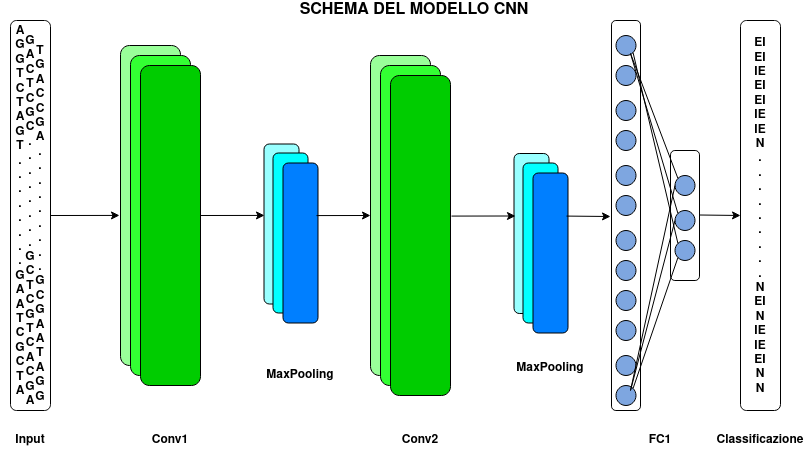

The diagram above was exported from draw.io. Its source (the exported page's mxGraphModel, read from the mxfile embedded in the PNG):
<mxGraphModel dx="868" dy="455" grid="1" gridSize="10" guides="1" tooltips="1" connect="1" arrows="1" fold="1" page="1" pageScale="1" pageWidth="827" pageHeight="1169" math="0" shadow="0">
  <root>
    <mxCell id="0" />
    <mxCell id="1" parent="0" />
    <mxCell id="zclbwIOSAietgKsFep53-15" value="" style="rounded=1;whiteSpace=wrap;html=1;rotation=-90;fillColor=#99FFFF;" vertex="1" parent="1">
      <mxGeometry x="481" y="245.5" width="160" height="35" as="geometry" />
    </mxCell>
    <mxCell id="zclbwIOSAietgKsFep53-1" value="" style="rounded=1;whiteSpace=wrap;html=1;" vertex="1" parent="1">
      <mxGeometry x="40" y="50" width="40" height="390" as="geometry" />
    </mxCell>
    <mxCell id="zclbwIOSAietgKsFep53-2" value="" style="rounded=1;whiteSpace=wrap;html=1;fillColor=#99FF99;" vertex="1" parent="1">
      <mxGeometry x="150" y="75" width="60" height="320" as="geometry" />
    </mxCell>
    <mxCell id="zclbwIOSAietgKsFep53-5" value="" style="rounded=1;whiteSpace=wrap;html=1;fillColor=#33FF33;" vertex="1" parent="1">
      <mxGeometry x="160" y="85" width="60" height="320" as="geometry" />
    </mxCell>
    <mxCell id="zclbwIOSAietgKsFep53-6" value="" style="rounded=1;whiteSpace=wrap;html=1;fillColor=#00CC00;" vertex="1" parent="1">
      <mxGeometry x="170" y="95" width="60" height="320" as="geometry" />
    </mxCell>
    <mxCell id="zclbwIOSAietgKsFep53-7" value="" style="rounded=1;whiteSpace=wrap;html=1;rotation=-90;fillColor=#99FFFF;" vertex="1" parent="1">
      <mxGeometry x="231" y="236" width="160" height="35" as="geometry" />
    </mxCell>
    <mxCell id="zclbwIOSAietgKsFep53-8" value="" style="rounded=1;whiteSpace=wrap;html=1;rotation=-90;fillColor=#00FFFF;" vertex="1" parent="1">
      <mxGeometry x="240" y="245" width="160" height="35" as="geometry" />
    </mxCell>
    <mxCell id="zclbwIOSAietgKsFep53-9" value="" style="rounded=1;whiteSpace=wrap;html=1;rotation=-90;fillColor=#007FFF;" vertex="1" parent="1">
      <mxGeometry x="250" y="255" width="160" height="35" as="geometry" />
    </mxCell>
    <mxCell id="zclbwIOSAietgKsFep53-10" value="" style="rounded=1;whiteSpace=wrap;html=1;fillColor=#99FF99;" vertex="1" parent="1">
      <mxGeometry x="400" y="85" width="60" height="320" as="geometry" />
    </mxCell>
    <mxCell id="zclbwIOSAietgKsFep53-11" value="" style="rounded=1;whiteSpace=wrap;html=1;fillColor=#33FF33;" vertex="1" parent="1">
      <mxGeometry x="410" y="95" width="60" height="320" as="geometry" />
    </mxCell>
    <mxCell id="zclbwIOSAietgKsFep53-12" value="" style="rounded=1;whiteSpace=wrap;html=1;fillColor=#00CC00;" vertex="1" parent="1">
      <mxGeometry x="420" y="105" width="60" height="320" as="geometry" />
    </mxCell>
    <mxCell id="zclbwIOSAietgKsFep53-13" value="" style="rounded=1;whiteSpace=wrap;html=1;rotation=-90;fillColor=#00FFFF;" vertex="1" parent="1">
      <mxGeometry x="490" y="255" width="160" height="35" as="geometry" />
    </mxCell>
    <mxCell id="zclbwIOSAietgKsFep53-14" value="" style="rounded=1;whiteSpace=wrap;html=1;rotation=-90;fillColor=#007FFF;" vertex="1" parent="1">
      <mxGeometry x="500" y="265" width="160" height="35" as="geometry" />
    </mxCell>
    <mxCell id="zclbwIOSAietgKsFep53-16" value="" style="rounded=1;whiteSpace=wrap;html=1;" vertex="1" parent="1">
      <mxGeometry x="641" y="50" width="29" height="390" as="geometry" />
    </mxCell>
    <mxCell id="zclbwIOSAietgKsFep53-17" value="" style="rounded=1;whiteSpace=wrap;html=1;" vertex="1" parent="1">
      <mxGeometry x="700" y="180" width="29" height="130" as="geometry" />
    </mxCell>
    <mxCell id="zclbwIOSAietgKsFep53-18" value="" style="rounded=1;whiteSpace=wrap;html=1;" vertex="1" parent="1">
      <mxGeometry x="770" y="50" width="40" height="390" as="geometry" />
    </mxCell>
    <mxCell id="zclbwIOSAietgKsFep53-19" value="" style="ellipse;whiteSpace=wrap;html=1;aspect=fixed;fillColor=#7EA6E0;" vertex="1" parent="1">
      <mxGeometry x="645.5" y="65" width="20" height="20" as="geometry" />
    </mxCell>
    <mxCell id="zclbwIOSAietgKsFep53-20" value="" style="ellipse;whiteSpace=wrap;html=1;aspect=fixed;fillColor=#7EA6E0;" vertex="1" parent="1">
      <mxGeometry x="645.5" y="95" width="20" height="20" as="geometry" />
    </mxCell>
    <mxCell id="zclbwIOSAietgKsFep53-21" value="" style="ellipse;whiteSpace=wrap;html=1;aspect=fixed;fillColor=#7EA6E0;" vertex="1" parent="1">
      <mxGeometry x="645.5" y="130" width="20" height="20" as="geometry" />
    </mxCell>
    <mxCell id="zclbwIOSAietgKsFep53-22" value="" style="ellipse;whiteSpace=wrap;html=1;aspect=fixed;fillColor=#7EA6E0;" vertex="1" parent="1">
      <mxGeometry x="645.5" y="160" width="20" height="20" as="geometry" />
    </mxCell>
    <mxCell id="zclbwIOSAietgKsFep53-23" value="" style="ellipse;whiteSpace=wrap;html=1;aspect=fixed;fillColor=#7EA6E0;" vertex="1" parent="1">
      <mxGeometry x="645.5" y="195" width="20" height="20" as="geometry" />
    </mxCell>
    <mxCell id="zclbwIOSAietgKsFep53-24" value="" style="ellipse;whiteSpace=wrap;html=1;aspect=fixed;fillColor=#7EA6E0;" vertex="1" parent="1">
      <mxGeometry x="645.5" y="225" width="20" height="20" as="geometry" />
    </mxCell>
    <mxCell id="zclbwIOSAietgKsFep53-25" value="" style="ellipse;whiteSpace=wrap;html=1;aspect=fixed;fillColor=#7EA6E0;" vertex="1" parent="1">
      <mxGeometry x="645.5" y="260" width="20" height="20" as="geometry" />
    </mxCell>
    <mxCell id="zclbwIOSAietgKsFep53-26" value="" style="ellipse;whiteSpace=wrap;html=1;aspect=fixed;fillColor=#7EA6E0;" vertex="1" parent="1">
      <mxGeometry x="645.5" y="290" width="20" height="20" as="geometry" />
    </mxCell>
    <mxCell id="zclbwIOSAietgKsFep53-27" value="" style="ellipse;whiteSpace=wrap;html=1;aspect=fixed;fillColor=#7EA6E0;" vertex="1" parent="1">
      <mxGeometry x="645.5" y="320" width="20" height="20" as="geometry" />
    </mxCell>
    <mxCell id="zclbwIOSAietgKsFep53-28" value="" style="ellipse;whiteSpace=wrap;html=1;aspect=fixed;fillColor=#7EA6E0;" vertex="1" parent="1">
      <mxGeometry x="645.5" y="350" width="20" height="20" as="geometry" />
    </mxCell>
    <mxCell id="zclbwIOSAietgKsFep53-29" value="" style="ellipse;whiteSpace=wrap;html=1;aspect=fixed;fillColor=#7EA6E0;" vertex="1" parent="1">
      <mxGeometry x="645.5" y="385" width="20" height="20" as="geometry" />
    </mxCell>
    <mxCell id="zclbwIOSAietgKsFep53-30" value="" style="ellipse;whiteSpace=wrap;html=1;aspect=fixed;fillColor=#7EA6E0;" vertex="1" parent="1">
      <mxGeometry x="645.5" y="415" width="20" height="20" as="geometry" />
    </mxCell>
    <mxCell id="zclbwIOSAietgKsFep53-31" value="" style="ellipse;whiteSpace=wrap;html=1;aspect=fixed;fillColor=#7EA6E0;" vertex="1" parent="1">
      <mxGeometry x="704.5" y="205" width="20" height="20" as="geometry" />
    </mxCell>
    <mxCell id="zclbwIOSAietgKsFep53-32" value="" style="ellipse;whiteSpace=wrap;html=1;aspect=fixed;fillColor=#7EA6E0;" vertex="1" parent="1">
      <mxGeometry x="704.5" y="240" width="20" height="20" as="geometry" />
    </mxCell>
    <mxCell id="zclbwIOSAietgKsFep53-33" value="" style="ellipse;whiteSpace=wrap;html=1;aspect=fixed;fillColor=#7EA6E0;" vertex="1" parent="1">
      <mxGeometry x="704.5" y="270" width="20" height="20" as="geometry" />
    </mxCell>
    <mxCell id="zclbwIOSAietgKsFep53-34" value="&lt;div&gt;&lt;b&gt;A&lt;/b&gt;&lt;/div&gt;&lt;div&gt;&lt;b&gt;G&lt;/b&gt;&lt;/div&gt;&lt;div&gt;&lt;b&gt;G&lt;/b&gt;&lt;/div&gt;&lt;div&gt;&lt;b&gt;T&lt;/b&gt;&lt;/div&gt;&lt;div&gt;&lt;b&gt;C&lt;/b&gt;&lt;/div&gt;&lt;div&gt;&lt;b&gt;T&lt;/b&gt;&lt;/div&gt;&lt;div&gt;&lt;b&gt;A&lt;/b&gt;&lt;/div&gt;&lt;div&gt;&lt;b&gt;G&lt;/b&gt;&lt;/div&gt;&lt;div&gt;&lt;b&gt;T&lt;/b&gt;&lt;/div&gt;&lt;div&gt;&lt;b&gt;.&lt;/b&gt;&lt;/div&gt;&lt;div&gt;&lt;b&gt;.&lt;/b&gt;&lt;/div&gt;&lt;div&gt;&lt;b&gt;.&lt;/b&gt;&lt;/div&gt;&lt;div&gt;&lt;b&gt;.&lt;/b&gt;&lt;/div&gt;&lt;div&gt;&lt;b&gt;.&lt;/b&gt;&lt;/div&gt;&lt;div&gt;&lt;b&gt;.&lt;/b&gt;&lt;/div&gt;&lt;div&gt;&lt;b&gt;.&lt;/b&gt;&lt;/div&gt;&lt;div&gt;&lt;b&gt;.&lt;/b&gt;&lt;/div&gt;&lt;div&gt;&lt;b&gt;G&lt;/b&gt;&lt;/div&gt;&lt;div&gt;&lt;b&gt;A&lt;/b&gt;&lt;/div&gt;&lt;div&gt;&lt;b&gt;A&lt;/b&gt;&lt;/div&gt;&lt;div&gt;&lt;b&gt;T&lt;/b&gt;&lt;/div&gt;&lt;div&gt;&lt;b&gt;C&lt;/b&gt;&lt;/div&gt;&lt;div&gt;&lt;b&gt;G&lt;/b&gt;&lt;/div&gt;&lt;div&gt;&lt;b&gt;C&lt;/b&gt;&lt;/div&gt;&lt;div&gt;&lt;b&gt;T&lt;/b&gt;&lt;/div&gt;&lt;div&gt;&lt;b&gt;A&lt;/b&gt;&lt;/div&gt;" style="text;html=1;strokeColor=none;fillColor=none;align=center;verticalAlign=middle;whiteSpace=wrap;rounded=0;" vertex="1" parent="1">
      <mxGeometry x="30" y="73" width="40" height="335" as="geometry" />
    </mxCell>
    <mxCell id="zclbwIOSAietgKsFep53-37" value="" style="endArrow=classic;html=1;entryX=-0.017;entryY=0.531;entryDx=0;entryDy=0;entryPerimeter=0;" edge="1" parent="1" target="zclbwIOSAietgKsFep53-2">
      <mxGeometry width="50" height="50" relative="1" as="geometry">
        <mxPoint x="80" y="245" as="sourcePoint" />
        <mxPoint x="270" y="249" as="targetPoint" />
      </mxGeometry>
    </mxCell>
    <mxCell id="zclbwIOSAietgKsFep53-38" value="" style="endArrow=classic;html=1;entryX=-0.017;entryY=0.531;entryDx=0;entryDy=0;entryPerimeter=0;" edge="1" parent="1">
      <mxGeometry width="50" height="50" relative="1" as="geometry">
        <mxPoint x="230" y="245" as="sourcePoint" />
        <mxPoint x="293.98" y="244.92000000000007" as="targetPoint" />
      </mxGeometry>
    </mxCell>
    <mxCell id="zclbwIOSAietgKsFep53-39" value="&lt;div&gt;&lt;b&gt;G&lt;br&gt;&lt;/b&gt;&lt;/div&gt;&lt;div&gt;&lt;b&gt;A&lt;/b&gt;&lt;/div&gt;&lt;div&gt;&lt;b&gt;C&lt;/b&gt;&lt;/div&gt;&lt;div&gt;&lt;b&gt;T&lt;/b&gt;&lt;/div&gt;&lt;div&gt;&lt;b&gt;C&lt;br&gt;&lt;/b&gt;&lt;/div&gt;&lt;div&gt;&lt;b&gt;G&lt;/b&gt;&lt;/div&gt;&lt;div&gt;&lt;b&gt;C&lt;/b&gt;&lt;/div&gt;&lt;div&gt;&lt;b&gt;.&lt;/b&gt;&lt;/div&gt;&lt;div&gt;&lt;b&gt;.&lt;/b&gt;&lt;/div&gt;&lt;div&gt;&lt;b&gt;.&lt;/b&gt;&lt;/div&gt;&lt;div&gt;&lt;b&gt;.&lt;/b&gt;&lt;/div&gt;&lt;div&gt;&lt;b&gt;.&lt;/b&gt;&lt;/div&gt;&lt;div&gt;&lt;b&gt;.&lt;/b&gt;&lt;/div&gt;&lt;div&gt;&lt;b&gt;.&lt;/b&gt;&lt;/div&gt;&lt;div&gt;&lt;b&gt;.&lt;/b&gt;&lt;/div&gt;&lt;div&gt;&lt;b&gt;G&lt;/b&gt;&lt;/div&gt;&lt;div&gt;&lt;b&gt;C&lt;/b&gt;&lt;/div&gt;&lt;div&gt;&lt;b&gt;T&lt;/b&gt;&lt;/div&gt;&lt;div&gt;&lt;b&gt;C&lt;/b&gt;&lt;/div&gt;&lt;div&gt;&lt;b&gt;G&lt;br&gt;&lt;/b&gt;&lt;/div&gt;&lt;div&gt;&lt;b&gt;T&lt;/b&gt;&lt;/div&gt;&lt;div&gt;&lt;b&gt;C&lt;/b&gt;&lt;/div&gt;&lt;div&gt;&lt;b&gt;A&lt;/b&gt;&lt;/div&gt;&lt;div&gt;&lt;b&gt;C&lt;/b&gt;&lt;/div&gt;&lt;b&gt;G&lt;/b&gt;&lt;div&gt;&lt;b&gt;A&lt;/b&gt;&lt;/div&gt;" style="text;html=1;strokeColor=none;fillColor=none;align=center;verticalAlign=middle;whiteSpace=wrap;rounded=0;" vertex="1" parent="1">
      <mxGeometry x="40" y="83" width="40" height="335" as="geometry" />
    </mxCell>
    <mxCell id="zclbwIOSAietgKsFep53-40" value="&lt;div&gt;&lt;b&gt;T&lt;br&gt;&lt;/b&gt;&lt;/div&gt;&lt;div&gt;&lt;b&gt;G&lt;/b&gt;&lt;/div&gt;&lt;div&gt;&lt;b&gt;A&lt;/b&gt;&lt;/div&gt;&lt;div&gt;&lt;b&gt;C&lt;/b&gt;&lt;/div&gt;&lt;div&gt;&lt;b&gt;C&lt;/b&gt;&lt;/div&gt;&lt;div&gt;&lt;b&gt;G&lt;/b&gt;&lt;/div&gt;&lt;div&gt;&lt;b&gt;A&lt;/b&gt;&lt;/div&gt;&lt;div&gt;&lt;b&gt;.&lt;/b&gt;&lt;/div&gt;&lt;div&gt;&lt;b&gt;.&lt;/b&gt;&lt;/div&gt;&lt;div&gt;&lt;b&gt;.&lt;/b&gt;&lt;/div&gt;&lt;div&gt;&lt;b&gt;.&lt;/b&gt;&lt;/div&gt;&lt;div&gt;&lt;b&gt;.&lt;/b&gt;&lt;/div&gt;&lt;div&gt;&lt;b&gt;.&lt;/b&gt;&lt;/div&gt;&lt;div&gt;&lt;b&gt;.&lt;/b&gt;&lt;/div&gt;&lt;div&gt;&lt;b&gt;.&lt;/b&gt;&lt;/div&gt;&lt;div&gt;&lt;b&gt;.&lt;/b&gt;&lt;/div&gt;&lt;div&gt;&lt;b&gt;G&lt;/b&gt;&lt;/div&gt;&lt;div&gt;&lt;b&gt;C&lt;/b&gt;&lt;/div&gt;&lt;div&gt;&lt;b&gt;G&lt;/b&gt;&lt;/div&gt;&lt;div&gt;&lt;b&gt;A&lt;/b&gt;&lt;/div&gt;&lt;div&gt;&lt;b&gt;A&lt;/b&gt;&lt;/div&gt;&lt;div&gt;&lt;b&gt;T&lt;/b&gt;&lt;/div&gt;&lt;div&gt;&lt;b&gt;A&lt;/b&gt;&lt;/div&gt;&lt;div&gt;&lt;b&gt;G&lt;/b&gt;&lt;/div&gt;&lt;div&gt;&lt;b&gt;G&lt;/b&gt;&lt;/div&gt;&lt;div&gt;&lt;b&gt;&lt;br&gt;&lt;/b&gt;&lt;/div&gt;" style="text;html=1;strokeColor=none;fillColor=none;align=center;verticalAlign=middle;whiteSpace=wrap;rounded=0;" vertex="1" parent="1">
      <mxGeometry x="50" y="93" width="40" height="335" as="geometry" />
    </mxCell>
    <mxCell id="zclbwIOSAietgKsFep53-41" value="" style="endArrow=classic;html=1;" edge="1" parent="1">
      <mxGeometry width="50" height="50" relative="1" as="geometry">
        <mxPoint x="346.02" y="245.08" as="sourcePoint" />
        <mxPoint x="400" y="245" as="targetPoint" />
      </mxGeometry>
    </mxCell>
    <mxCell id="zclbwIOSAietgKsFep53-42" value="" style="endArrow=classic;html=1;entryX=-0.017;entryY=0.531;entryDx=0;entryDy=0;entryPerimeter=0;" edge="1" parent="1">
      <mxGeometry width="50" height="50" relative="1" as="geometry">
        <mxPoint x="481" y="245.58" as="sourcePoint" />
        <mxPoint x="544.98" y="245.50000000000009" as="targetPoint" />
      </mxGeometry>
    </mxCell>
    <mxCell id="zclbwIOSAietgKsFep53-43" value="" style="endArrow=classic;html=1;" edge="1" parent="1">
      <mxGeometry width="50" height="50" relative="1" as="geometry">
        <mxPoint x="596.02" y="245.58000000000004" as="sourcePoint" />
        <mxPoint x="640" y="246" as="targetPoint" />
      </mxGeometry>
    </mxCell>
    <mxCell id="zclbwIOSAietgKsFep53-44" value="" style="endArrow=none;html=1;entryX=0;entryY=0;entryDx=0;entryDy=0;" edge="1" parent="1" target="zclbwIOSAietgKsFep53-31">
      <mxGeometry width="50" height="50" relative="1" as="geometry">
        <mxPoint x="660" y="83" as="sourcePoint" />
        <mxPoint x="710" y="33" as="targetPoint" />
      </mxGeometry>
    </mxCell>
    <mxCell id="zclbwIOSAietgKsFep53-45" value="" style="endArrow=none;html=1;entryX=0;entryY=0;entryDx=0;entryDy=0;" edge="1" parent="1" target="zclbwIOSAietgKsFep53-32">
      <mxGeometry width="50" height="50" relative="1" as="geometry">
        <mxPoint x="660" y="83" as="sourcePoint" />
        <mxPoint x="707.4289321881347" y="207.9289321881347" as="targetPoint" />
      </mxGeometry>
    </mxCell>
    <mxCell id="zclbwIOSAietgKsFep53-46" value="" style="endArrow=none;html=1;entryX=0;entryY=0;entryDx=0;entryDy=0;exitX=1;exitY=1;exitDx=0;exitDy=0;" edge="1" parent="1" source="zclbwIOSAietgKsFep53-19" target="zclbwIOSAietgKsFep53-33">
      <mxGeometry width="50" height="50" relative="1" as="geometry">
        <mxPoint x="670" y="93" as="sourcePoint" />
        <mxPoint x="717.4289321881347" y="252.9289321881347" as="targetPoint" />
      </mxGeometry>
    </mxCell>
    <mxCell id="zclbwIOSAietgKsFep53-48" value="" style="endArrow=none;html=1;entryX=0;entryY=1;entryDx=0;entryDy=0;exitX=1;exitY=0;exitDx=0;exitDy=0;" edge="1" parent="1" source="zclbwIOSAietgKsFep53-30" target="zclbwIOSAietgKsFep53-33">
      <mxGeometry width="50" height="50" relative="1" as="geometry">
        <mxPoint x="672.5710678118653" y="92.0710678118653" as="sourcePoint" />
        <mxPoint x="717.4289321881347" y="282.9289321881347" as="targetPoint" />
      </mxGeometry>
    </mxCell>
    <mxCell id="zclbwIOSAietgKsFep53-50" value="" style="endArrow=none;html=1;entryX=0;entryY=0.5;entryDx=0;entryDy=0;" edge="1" parent="1" target="zclbwIOSAietgKsFep53-32">
      <mxGeometry width="50" height="50" relative="1" as="geometry">
        <mxPoint x="660" y="420" as="sourcePoint" />
        <mxPoint x="717.4289321881347" y="297.0710678118653" as="targetPoint" />
      </mxGeometry>
    </mxCell>
    <mxCell id="zclbwIOSAietgKsFep53-51" value="" style="endArrow=none;html=1;entryX=0;entryY=0.5;entryDx=0;entryDy=0;" edge="1" parent="1" target="zclbwIOSAietgKsFep53-31">
      <mxGeometry width="50" height="50" relative="1" as="geometry">
        <mxPoint x="660" y="420" as="sourcePoint" />
        <mxPoint x="714.5" y="260" as="targetPoint" />
      </mxGeometry>
    </mxCell>
    <mxCell id="zclbwIOSAietgKsFep53-52" value="" style="endArrow=classic;html=1;" edge="1" parent="1">
      <mxGeometry width="50" height="50" relative="1" as="geometry">
        <mxPoint x="729" y="244.50000000000003" as="sourcePoint" />
        <mxPoint x="770" y="245" as="targetPoint" />
      </mxGeometry>
    </mxCell>
    <mxCell id="zclbwIOSAietgKsFep53-53" value="&lt;div&gt;&lt;b&gt;EI&lt;/b&gt;&lt;/div&gt;&lt;div&gt;&lt;b&gt;EI&lt;/b&gt;&lt;/div&gt;&lt;div&gt;&lt;b&gt;IE&lt;/b&gt;&lt;/div&gt;&lt;div&gt;&lt;b&gt;EI&lt;/b&gt;&lt;/div&gt;&lt;div&gt;&lt;b&gt;EI&lt;/b&gt;&lt;/div&gt;&lt;div&gt;&lt;b&gt;IE&lt;/b&gt;&lt;/div&gt;&lt;div&gt;&lt;b&gt;IE&lt;/b&gt;&lt;/div&gt;&lt;div&gt;&lt;b&gt;N&lt;/b&gt;&lt;/div&gt;&lt;div&gt;&lt;b&gt;.&lt;/b&gt;&lt;/div&gt;&lt;div&gt;&lt;b&gt;.&lt;/b&gt;&lt;/div&gt;&lt;div&gt;&lt;b&gt;.&lt;/b&gt;&lt;/div&gt;&lt;div&gt;&lt;b&gt;.&lt;/b&gt;&lt;/div&gt;&lt;div&gt;&lt;b&gt;.&lt;/b&gt;&lt;/div&gt;&lt;div&gt;&lt;b&gt;.&lt;/b&gt;&lt;/div&gt;&lt;div&gt;&lt;b&gt;.&lt;/b&gt;&lt;/div&gt;&lt;div&gt;&lt;b&gt;.&lt;/b&gt;&lt;/div&gt;&lt;div&gt;&lt;b&gt;.&lt;/b&gt;&lt;/div&gt;&lt;div&gt;&lt;b&gt;N&lt;/b&gt;&lt;/div&gt;&lt;div&gt;&lt;b&gt;EI&lt;/b&gt;&lt;/div&gt;&lt;div&gt;&lt;b&gt;N&lt;/b&gt;&lt;/div&gt;&lt;div&gt;&lt;b&gt;IE&lt;/b&gt;&lt;/div&gt;&lt;div&gt;&lt;b&gt;IE&lt;/b&gt;&lt;/div&gt;&lt;div&gt;&lt;b&gt;EI&lt;/b&gt;&lt;/div&gt;&lt;div&gt;&lt;b&gt;N&lt;/b&gt;&lt;/div&gt;&lt;div&gt;&lt;b&gt;N&lt;br&gt;&lt;/b&gt;&lt;/div&gt;" style="text;html=1;strokeColor=none;fillColor=none;align=center;verticalAlign=middle;whiteSpace=wrap;rounded=0;" vertex="1" parent="1">
      <mxGeometry x="770" y="78" width="40" height="335" as="geometry" />
    </mxCell>
    <mxCell id="zclbwIOSAietgKsFep53-54" value="&lt;b&gt;Input&lt;/b&gt;" style="text;html=1;strokeColor=none;fillColor=none;align=center;verticalAlign=middle;whiteSpace=wrap;rounded=0;" vertex="1" parent="1">
      <mxGeometry x="40" y="460" width="40" height="20" as="geometry" />
    </mxCell>
    <mxCell id="zclbwIOSAietgKsFep53-55" value="&lt;b&gt;Conv1&lt;/b&gt;" style="text;html=1;strokeColor=none;fillColor=none;align=center;verticalAlign=middle;whiteSpace=wrap;rounded=0;" vertex="1" parent="1">
      <mxGeometry x="180" y="460" width="40" height="20" as="geometry" />
    </mxCell>
    <mxCell id="zclbwIOSAietgKsFep53-56" value="&lt;b&gt;MaxPooling&lt;/b&gt;" style="text;html=1;strokeColor=none;fillColor=none;align=center;verticalAlign=middle;whiteSpace=wrap;rounded=0;" vertex="1" parent="1">
      <mxGeometry x="310" y="395" width="40" height="20" as="geometry" />
    </mxCell>
    <mxCell id="zclbwIOSAietgKsFep53-57" value="&lt;b&gt;Conv2&lt;/b&gt;" style="text;html=1;strokeColor=none;fillColor=none;align=center;verticalAlign=middle;whiteSpace=wrap;rounded=0;" vertex="1" parent="1">
      <mxGeometry x="430" y="460" width="40" height="20" as="geometry" />
    </mxCell>
    <mxCell id="zclbwIOSAietgKsFep53-58" value="&lt;b&gt;MaxPooling&lt;/b&gt;" style="text;html=1;strokeColor=none;fillColor=none;align=center;verticalAlign=middle;whiteSpace=wrap;rounded=0;" vertex="1" parent="1">
      <mxGeometry x="560" y="388" width="40" height="20" as="geometry" />
    </mxCell>
    <mxCell id="zclbwIOSAietgKsFep53-59" value="&lt;b&gt;FC1&lt;/b&gt;" style="text;html=1;strokeColor=none;fillColor=none;align=center;verticalAlign=middle;whiteSpace=wrap;rounded=0;" vertex="1" parent="1">
      <mxGeometry x="670" y="460" width="40" height="20" as="geometry" />
    </mxCell>
    <mxCell id="zclbwIOSAietgKsFep53-60" value="&lt;b&gt;Classificazione&lt;/b&gt;" style="text;html=1;strokeColor=none;fillColor=none;align=center;verticalAlign=middle;whiteSpace=wrap;rounded=0;" vertex="1" parent="1">
      <mxGeometry x="770" y="460" width="40" height="20" as="geometry" />
    </mxCell>
    <mxCell id="zclbwIOSAietgKsFep53-61" value="&lt;font style=&quot;font-size: 16px&quot;&gt;&lt;b&gt;SCHEMA DEL MODELLO CNN&lt;/b&gt;&lt;/font&gt;" style="text;html=1;strokeColor=none;fillColor=none;align=center;verticalAlign=middle;whiteSpace=wrap;rounded=0;" vertex="1" parent="1">
      <mxGeometry x="294" y="30" width="300" height="20" as="geometry" />
    </mxCell>
  </root>
</mxGraphModel>